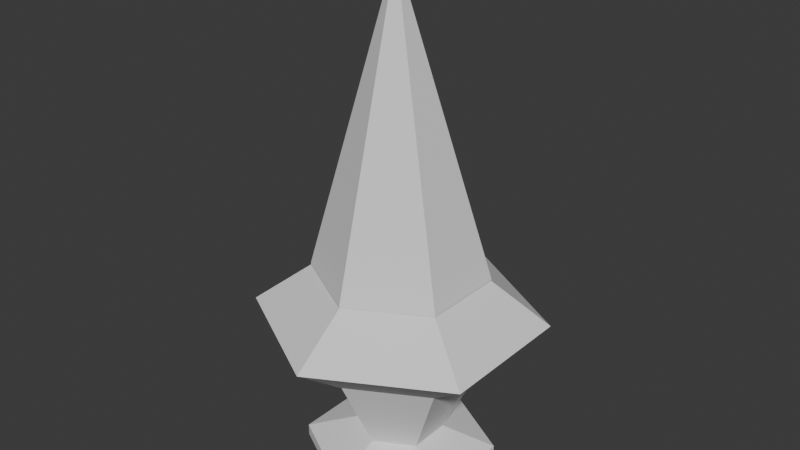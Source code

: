 # Source: BASE_SWORD.blend  (saved by Blender 4.2.66; exported with 4.5.12 LTS)
import bpy
from mathutils import Matrix  # noqa: F401  (used for matrix-valued properties, if any)

bpy.ops.wm.read_factory_settings(use_empty=True)
scene = bpy.context.scene
scene.name = 'Scene'

# ---- collections
col_collection = bpy.data.collections.new('Collection'); scene.collection.children.link(col_collection)

# ---- world
world_world = bpy.data.worlds.new('World'); scene.world = world_world
world_world.use_nodes = True; world_world.node_tree.nodes.clear()
_N = world_world.node_tree.nodes; _L = world_world.node_tree.links
n0 = _N.new('ShaderNodeOutputWorld'); n0.name = 'World Output'; n0.location = (300, 300)
n1 = _N.new('ShaderNodeBackground'); n1.name = 'Background'; n1.location = (10, 300)
n1.inputs[0].default_value = (0.05088, 0.05088, 0.05088, 1.0)
_L.new(n1.outputs[0], n0.inputs[0])
n0.is_active_output = True
world_world.color = (0.05088, 0.05088, 0.05088)
world_world.sun_shadow_jitter_overblur = 0.0

# ---- meshes
me_cone = bpy.data.meshes.new('Cone')
me_cone.from_pydata([(0.01671, 1.042, -0.9863), (0.8827, 0.5422, -0.9863), (0.8827, -0.4578, -0.9863), (0.01671, -0.9578, -0.9863), (-0.8493, -0.4578, -0.9863), (-0.8493, 0.5422, -0.9863), (0.0, 0.0, 1.0), (0.01671, 1.042, -0.9995), (0.8827, 0.5422, -0.9995), (0.8827, -0.4578, -0.9995), (0.01671, -0.9578, -0.9995), (-0.8493, -0.4578, -0.9995), (-0.8493, 0.5422, -0.9995), (0.01671, 1.042, -1.567), (0.8827, 0.5422, -1.567), (0.8827, -0.4578, -1.567), (0.01671, -0.9578, -1.567), (-0.8493, -0.4578, -1.567), (-0.8493, 0.5422, -1.567), (-1.424, -0.7894, -1.283), (-1.424, 0.8739, -1.283), (1.457, -0.7894, -1.283), (0.01671, -1.621, -1.283), (0.01671, 1.706, -1.283), (1.457, 0.8739, -1.283), (0.01671, 0.5495, -2.134), (0.456, 0.2959, -2.134), (0.456, -0.2114, -2.134), (0.01671, -0.4651, -2.134), (-0.4226, -0.2114, -2.134), (-0.4226, 0.2959, -2.134), (0.01671, 1.152, -2.256), (0.978, 0.5972, -2.256), (0.978, -0.5127, -2.256), (0.01671, -1.068, -2.256), (-0.9445, -0.5127, -2.256), (-0.9445, 0.5972, -2.256), (0.01671, 1.152, -2.32), (0.978, 0.5972, -2.32), (0.978, -0.5127, -2.32), (0.01671, -1.068, -2.32), (-0.9445, -0.5127, -2.32), (-0.9445, 0.5972, -2.32), (0.01671, 1.152, -2.334), (0.978, 0.5972, -2.334), (0.978, -0.5127, -2.334), (0.01671, -1.068, -2.334), (-0.9445, -0.5127, -2.334), (-0.9445, 0.5972, -2.334)], [], [(0, 6, 1), (1, 6, 2), (2, 6, 3), (3, 6, 4), (4, 6, 5), (5, 6, 0), (4, 5, 12, 11), (3, 4, 11, 10), (2, 3, 10, 9), (1, 2, 9, 8), (5, 0, 7, 12), (0, 1, 8, 7), (19, 20, 18, 17), (21, 22, 16, 15), (23, 24, 14, 13), (20, 23, 13, 18), (22, 19, 17, 16), (24, 21, 15, 14), (8, 9, 21, 24), (10, 11, 19, 22), (12, 7, 23, 20), (7, 8, 24, 23), (9, 10, 22, 21), (11, 12, 20, 19), (17, 18, 30, 29), (15, 16, 28, 27), (13, 14, 26, 25), (18, 13, 25, 30), (16, 17, 29, 28), (14, 15, 27, 26), (29, 30, 36, 35), (27, 28, 34, 33), (25, 26, 32, 31), (30, 25, 31, 36), (28, 29, 35, 34), (26, 27, 33, 32), (36, 31, 37, 42), (34, 35, 41, 40), (32, 33, 39, 38), (35, 36, 42, 41), (33, 34, 40, 39), (31, 32, 38, 37), (41, 42, 48, 47), (39, 40, 46, 45), (37, 38, 44, 43), (42, 37, 43, 48), (40, 41, 47, 46), (38, 39, 45, 44)])
_uv = me_cone.uv_layers.new(name='UVMap')
_uv.uv.foreach_set('vector', [0.25, 0.49, 0.25, 0.25, 0.4578, 0.37, 0.4578, 0.37, 0.25, 0.25, 0.4578, 0.13, 0.4578, 0.13, 0.25, 0.25, 0.25, 0.01, 0.25, 0.01, 0.25, 0.25, 0.04215, 0.13, 0.04215, 0.13, 0.25, 0.25, 0.04215, 0.37, 0.04215, 0.37, 0.25, 0.25, 0.25, 0.49, 0.04215, 0.13, 0.04215, 0.37, 0.04215, 0.37, 0.04215, 0.13, 0.25, 0.01, 0.04215, 0.13, 0.04215, 0.13, 0.25, 0.01, 0.4578, 0.13, 0.25, 0.01, 0.25, 0.01, 0.4578, 0.13, 0.4578, 0.37, 0.4578, 0.13, 0.4578, 0.13, 0.4578, 0.37, 0.04215, 0.37, 0.25, 0.49, 0.25, 0.49, 0.04215, 0.37, 0.25, 0.49, 0.4578, 0.37, 0.4578, 0.37, 0.25, 0.49, 0.04215, 0.13, 0.04215, 0.37, 0.04215, 0.37, 0.04215, 0.13, 0.4578, 0.13, 0.25, 0.01, 0.25, 0.01, 0.4578, 0.13, 0.25, 0.49, 0.4578, 0.37, 0.4578, 0.37, 0.25, 0.49, 0.04215, 0.37, 0.25, 0.49, 0.25, 0.49, 0.04215, 0.37, 0.25, 0.01, 0.04215, 0.13, 0.04215, 0.13, 0.25, 0.01, 0.4578, 0.37, 0.4578, 0.13, 0.4578, 0.13, 0.4578, 0.37, 0.4578, 0.37, 0.4578, 0.13, 0.4578, 0.13, 0.4578, 0.37, 0.25, 0.01, 0.04215, 0.13, 0.04215, 0.13, 0.25, 0.01, 0.04215, 0.37, 0.25, 0.49, 0.25, 0.49, 0.04215, 0.37, 0.25, 0.49, 0.4578, 0.37, 0.4578, 0.37, 0.25, 0.49, 0.4578, 0.13, 0.25, 0.01, 0.25, 0.01, 0.4578, 0.13, 0.04215, 0.13, 0.04215, 0.37, 0.04215, 0.37, 0.04215, 0.13, 0.04215, 0.13, 0.04215, 0.37, 0.04215, 0.37, 0.04215, 0.13, 0.4578, 0.13, 0.25, 0.01, 0.25, 0.01, 0.4578, 0.13, 0.25, 0.49, 0.4578, 0.37, 0.4578, 0.37, 0.25, 0.49, 0.04215, 0.37, 0.25, 0.49, 0.25, 0.49, 0.04215, 0.37, 0.25, 0.01, 0.04215, 0.13, 0.04215, 0.13, 0.25, 0.01, 0.4578, 0.37, 0.4578, 0.13, 0.4578, 0.13, 0.4578, 0.37, 0.04215, 0.13, 0.04215, 0.37, 0.04215, 0.37, 0.04215, 0.13, 0.4578, 0.13, 0.25, 0.01, 0.25, 0.01, 0.4578, 0.13, 0.25, 0.49, 0.4578, 0.37, 0.4578, 0.37, 0.25, 0.49, 0.04215, 0.37, 0.25, 0.49, 0.25, 0.49, 0.04215, 0.37, 0.25, 0.01, 0.04215, 0.13, 0.04215, 0.13, 0.25, 0.01, 0.4578, 0.37, 0.4578, 0.13, 0.4578, 0.13, 0.4578, 0.37, 0.04215, 0.37, 0.25, 0.49, 0.25, 0.49, 0.04215, 0.37, 0.25, 0.01, 0.04215, 0.13, 0.04215, 0.13, 0.25, 0.01, 0.4578, 0.37, 0.4578, 0.13, 0.4578, 0.13, 0.4578, 0.37, 0.04215, 0.13, 0.04215, 0.37, 0.04215, 0.37, 0.04215, 0.13, 0.4578, 0.13, 0.25, 0.01, 0.25, 0.01, 0.4578, 0.13, 0.25, 0.49, 0.4578, 0.37, 0.4578, 0.37, 0.25, 0.49, 0.04215, 0.13, 0.04215, 0.37, 0.04215, 0.37, 0.04215, 0.13, 0.4578, 0.13, 0.25, 0.01, 0.25, 0.01, 0.4578, 0.13, 0.25, 0.49, 0.4578, 0.37, 0.4578, 0.37, 0.25, 0.49, 0.04215, 0.37, 0.25, 0.49, 0.25, 0.49, 0.04215, 0.37, 0.25, 0.01, 0.04215, 0.13, 0.04215, 0.13, 0.25, 0.01, 0.4578, 0.37, 0.4578, 0.13, 0.4578, 0.13, 0.4578, 0.37])
me_cone.update()

# ---- objects
ob_empty = bpy.data.objects.new('Empty', None)
ob_cone = bpy.data.objects.new('Cone', me_cone)

# ---- transforms, parenting, visibility, modifiers, constraints
ob_empty.location = (0.0, -0.015, 5.0)
ob_empty.rotation_euler = (1.571, 0.0, 1.571)
ob_empty.empty_display_type = 'IMAGE'
ob_empty.empty_display_size = 5.0
ob_empty.hide_select = True
ob_cone.location = (0.0, 0.00633, 7.312)
ob_cone.scale = (0.07421, 0.07206, 0.1293)

# ---- collection membership
col_collection.objects.link(ob_empty)
col_collection.objects.link(ob_cone)

# ---- scene / render settings (as saved in the file)
scene.frame_start = 1; scene.frame_end = 250; scene.frame_set(1)
scene.render.engine = 'BLENDER_EEVEE_NEXT'
bpy.context.view_layer.update()

# ---- added for rendering (the .blend has no active camera and no usable light): camera, sun
cam_auto = bpy.data.cameras.new('AutoCamera')
cam_auto.lens = 50.0
cam_auto.sensor_width = 36.0
cam_auto.clip_end = 1000.0
ob_auto_camera = bpy.data.objects.new('AutoCamera', cam_auto)
scene.collection.objects.link(ob_auto_camera)
ob_auto_camera.location = (0.498586, -0.587441, 7.62357)
ob_auto_camera.rotation_euler = (1.09748, -7.21219e-08, 0.694738)
scene.camera = ob_auto_camera
light_auto_sun = bpy.data.lights.new('AutoSun', 'SUN')
light_auto_sun.energy = 3.0
light_auto_sun.angle = 0.0523599
ob_auto_sun = bpy.data.objects.new('AutoSun', light_auto_sun)
scene.collection.objects.link(ob_auto_sun)
ob_auto_sun.rotation_euler = (0.872665, 0.174533, 0.523599)
bpy.context.view_layer.update()
